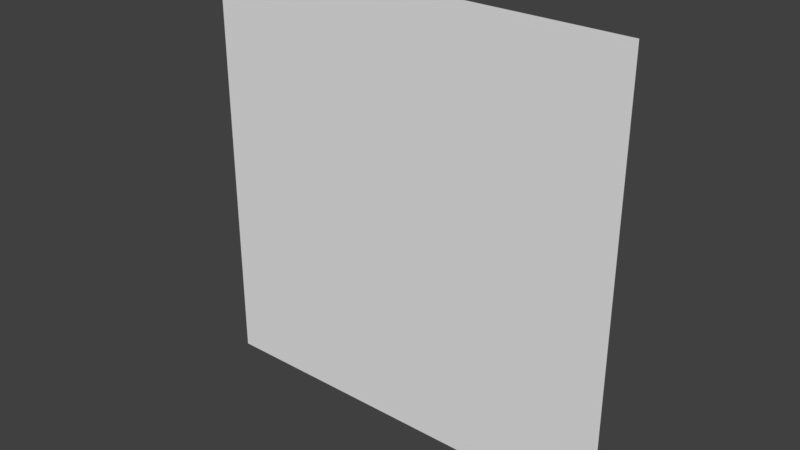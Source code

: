 # Source: test_waferbtop_wbot.blend  (saved by Blender 2.78.0; exported with 4.5.12 LTS)
import bpy
from mathutils import Matrix  # noqa: F401  (used for matrix-valued properties, if any)

bpy.ops.wm.read_factory_settings(use_empty=True)
scene = bpy.context.scene
scene.name = 'Scene'

# ---- collections
col_collection_1 = bpy.data.collections.new('Collection 1'); scene.collection.children.link(col_collection_1)

# ---- world
world_world = bpy.data.worlds.new('World'); scene.world = world_world
world_world.color = (0.05088, 0.05088, 0.05088)
world_world.use_sun_shadow = False
world_world.sun_shadow_jitter_overblur = 0.0
world_world.cycles.sampling_method = 'MANUAL'

# ---- meshes
me_plane = bpy.data.meshes.new('Plane')
me_plane.from_pydata([(-2.56, 1.28, -2.56), (2.56, 1.28, -2.56), (-2.56, 1.28, 2.56), (2.56, 1.28, 2.56)], [], [(0, 1, 3, 2)])
_ca = me_plane.color_attributes.new('Col', 'BYTE_COLOR', 'CORNER')
_ca.data.foreach_set('color', [1.0, 1.0, 1.0, 1.0, 1.0, 1.0, 1.0, 1.0, 0.004025, 0.03689, 1.0, 1.0, 0.2307, 0.3185, 1.0, 1.0])
me_plane.use_remesh_preserve_volume = False
me_plane.use_remesh_preserve_attributes = False
me_plane.use_mirror_vertex_groups = False
me_plane.update()

# ---- objects
ob_plane = bpy.data.objects.new('Plane', me_plane)

# ---- transforms, parenting, visibility, modifiers, constraints
ob_plane.location = (0.0, 0.0, 0.0)
ob_plane.lineart.crease_threshold = 0.0

# ---- collection membership
col_collection_1.objects.link(ob_plane)

# ---- scene / render settings (as saved in the file)
scene.frame_start = 1; scene.frame_end = 2; scene.frame_set(1)
scene.render.engine = 'BLENDER_EEVEE_NEXT'
scene.render.resolution_percentage = 50
scene.render.dither_intensity = 0.0
scene.cycles.use_denoising = False
scene.cycles.samples = 128
scene.cycles.sampling_pattern = 'TABULATED_SOBOL'
scene.cycles.light_sampling_threshold = 0.0
scene.cycles.use_adaptive_sampling = False
scene.cycles.use_light_tree = False
scene.cycles.blur_glossy = 0.0
scene.cycles.sample_clamp_indirect = 0.0
scene.view_settings.view_transform = 'Standard'
bpy.context.view_layer.update()

# ---- added for rendering (the .blend has no active camera and no usable light): camera, sun
cam_auto = bpy.data.cameras.new('AutoCamera')
cam_auto.lens = 50.0
cam_auto.sensor_width = 36.0
cam_auto.clip_end = 1000.0
ob_auto_camera = bpy.data.objects.new('AutoCamera', cam_auto)
scene.collection.objects.link(ob_auto_camera)
ob_auto_camera.location = (6.69934, -6.75921, 5.35947)
ob_auto_camera.rotation_euler = (1.09748, -7.21219e-08, 0.694738)
scene.camera = ob_auto_camera
light_auto_sun = bpy.data.lights.new('AutoSun', 'SUN')
light_auto_sun.energy = 3.0
light_auto_sun.angle = 0.0523599
ob_auto_sun = bpy.data.objects.new('AutoSun', light_auto_sun)
scene.collection.objects.link(ob_auto_sun)
ob_auto_sun.rotation_euler = (0.872665, 0.174533, 0.523599)
bpy.context.view_layer.update()
